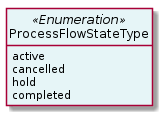

The diagram above was rendered by PlantUML. Its source (embedded in the PNG):
@startuml
hide circle
hide methods
hide stereotype
show <<Enumeration>> stereotype
skinparam class {
   BackgroundColor<<Enumeration>> #E6F5F7
   BackgroundColor<<Ref>> #FFFFE0
   BackgroundColor<<Pivot>> #FFFFFFF
   BackgroundColor<<SimpleType>> #E2F0DA
   BackgroundColor #FCF2E3
}

class ProcessFlowStateType <<Enumeration>> {
    active
    cancelled
    hold
    completed
}


@enduml